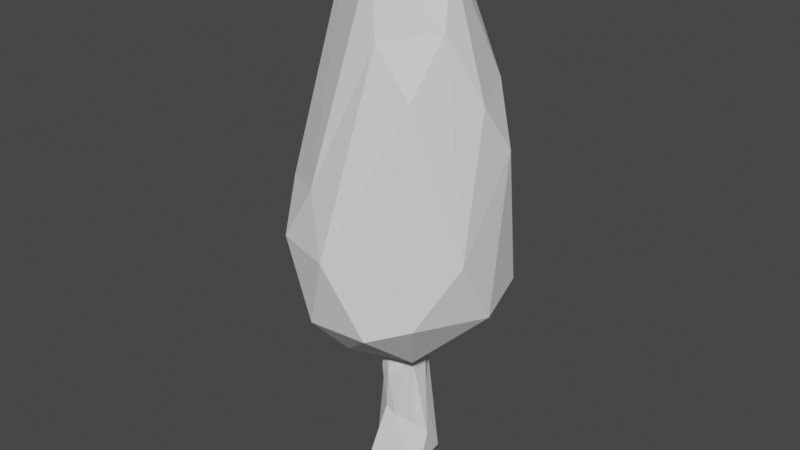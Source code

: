 # Source: drzewko.blend  (saved by Blender 3.5.10; exported with 4.5.12 LTS)
import bpy
from mathutils import Matrix  # noqa: F401  (used for matrix-valued properties, if any)

bpy.ops.wm.read_factory_settings(use_empty=True)
scene = bpy.context.scene
scene.name = 'Scene'

# ---- collections
col_collection = bpy.data.collections.new('Collection'); scene.collection.children.link(col_collection)

# ---- world
world_world = bpy.data.worlds.new('World'); scene.world = world_world
world_world.use_nodes = True; world_world.node_tree.nodes.clear()
_N = world_world.node_tree.nodes; _L = world_world.node_tree.links
n0 = _N.new('ShaderNodeOutputWorld'); n0.name = 'World Output'; n0.location = (300, 300)
n1 = _N.new('ShaderNodeBackground'); n1.name = 'Background'; n1.location = (10, 300)
n1.inputs[0].default_value = (0.05088, 0.05088, 0.05088, 1.0)
_L.new(n1.outputs[0], n0.inputs[0])
n0.is_active_output = True
world_world.color = (0.05088, 0.05088, 0.05088)
world_world.use_sun_shadow = False
world_world.sun_shadow_jitter_overblur = 0.0

# ---- meshes
me_icosphere = bpy.data.meshes.new('Icosphere')
me_icosphere.from_pydata([(0.0, 0.0, -1.434), (1.023, -0.9469, -0.3571), (-0.3964, -1.22, -0.6415), (-1.283, 0.0, -0.6415), (-0.3548, 1.389, -0.5238), (1.202, 0.8899, -0.341), (0.376, -0.8419, 3.07), (-1.038, -0.7541, 1.064), (-1.038, 0.7541, 1.064), (0.3317, 0.8568, 2.563), (1.283, 0.0, 2.288), (0.0, 0.0, 4.24), (-0.233, -0.7172, -1.22), (0.6101, -0.4432, -1.22), (0.5038, -1.246, -0.5608), (1.392, 0.09741, -0.4884), (0.6101, 0.4432, -1.22), (-0.7541, 0.0, -1.22), (-0.9871, -0.7172, -0.7541), (-0.233, 0.7172, -1.22), (-0.9871, 0.7172, -0.7541), (0.6792, 1.402, -0.3164), (1.364, -0.4432, 0.4222), (1.364, 0.4432, 1.646), (0.0, -1.434, 0.4222), (0.8226, -0.7821, 2.429), (-1.364, -0.4432, 0.4222), (-0.8431, -1.16, 0.4222), (-0.8431, 1.16, 0.4222), (-1.364, 0.4432, 0.4222), (0.8431, 1.16, 0.4222), (0.3086, 1.486, 0.6623), (0.9666, -0.3389, 3.183), (-0.377, -1.16, 1.176), (-1.049, 0.3937, 1.876), (-0.4353, 0.7394, 2.708), (0.9871, 0.7172, 2.4), (0.233, -0.7172, 4.026), (0.7541, 0.0, 4.026), (-0.5306, -0.2304, 4.025), (-0.6101, 0.4432, 4.026), (0.233, 0.7172, 4.026)], [], [(0, 13, 12), (1, 13, 15), (0, 12, 17), (0, 17, 19), (0, 19, 16), (1, 15, 22), (2, 14, 24), (3, 18, 26), (4, 20, 28), (5, 21, 30), (1, 22, 25), (2, 24, 27), (3, 26, 29), (4, 28, 31), (5, 30, 23), (6, 32, 37), (7, 33, 39), (8, 34, 40), (9, 35, 41), (10, 36, 38), (38, 41, 11), (38, 36, 41), (36, 9, 41), (41, 40, 11), (41, 35, 40), (35, 8, 40), (40, 39, 11), (40, 34, 39), (34, 7, 39), (39, 37, 11), (39, 33, 37), (33, 6, 37), (37, 38, 11), (37, 32, 38), (32, 10, 38), (23, 36, 10), (23, 30, 36), (30, 9, 36), (31, 35, 9), (31, 28, 35), (28, 8, 35), (29, 34, 8), (29, 26, 34), (26, 7, 34), (27, 33, 7), (27, 24, 33), (24, 6, 33), (25, 32, 6), (25, 22, 32), (22, 10, 32), (30, 31, 9), (30, 21, 31), (21, 4, 31), (28, 29, 8), (28, 20, 29), (20, 3, 29), (26, 27, 7), (26, 18, 27), (18, 2, 27), (24, 25, 6), (24, 14, 25), (14, 1, 25), (22, 23, 10), (22, 15, 23), (15, 5, 23), (16, 21, 5), (16, 19, 21), (19, 4, 21), (19, 20, 4), (19, 17, 20), (17, 3, 20), (17, 18, 3), (17, 12, 18), (12, 2, 18), (15, 16, 5), (15, 13, 16), (13, 0, 16), (12, 14, 2), (12, 13, 14), (13, 1, 14)])
_uv = me_icosphere.uv_layers.new(name='UVMap')
_uv.uv.foreach_set('vector', [0.1818, 0.0, 0.2273, 0.07873, 0.1364, 0.07873, 0.2727, 0.1575, 0.3182, 0.07873, 0.3636, 0.1575, 0.9091, 0.0, 0.9545, 0.07873, 0.8636, 0.07873, 0.7273, 0.0, 0.7727, 0.07873, 0.6818, 0.07873, 0.5455, 0.0, 0.5909, 0.07873, 0.5, 0.07873, 0.2727, 0.1575, 0.3636, 0.1575, 0.3182, 0.2362, 0.09091, 0.1575, 0.1818, 0.1575, 0.1364, 0.2362, 0.8182, 0.1575, 0.9091, 0.1575, 0.8636, 0.2362, 0.6364, 0.1575, 0.7273, 0.1575, 0.6818, 0.2362, 0.4545, 0.1575, 0.5455, 0.1575, 0.5, 0.2362, 0.2727, 0.1575, 0.3182, 0.2362, 0.2273, 0.2362, 0.09091, 0.1575, 0.1364, 0.2362, 0.04546, 0.2362, 0.8182, 0.1575, 0.8636, 0.2362, 0.7727, 0.2362, 0.6364, 0.1575, 0.6818, 0.2362, 0.5909, 0.2362, 0.4545, 0.1575, 0.5, 0.2362, 0.4091, 0.2362, 0.1818, 0.3149, 0.2727, 0.3149, 0.2273, 0.3937, 0.0, 0.3149, 0.09091, 0.3149, 0.04546, 0.3937, 0.7273, 0.3149, 0.8182, 0.3149, 0.7727, 0.3937, 0.5455, 0.3149, 0.6364, 0.3149, 0.5909, 0.3937, 0.3636, 0.3149, 0.4545, 0.3149, 0.4091, 0.3937, 0.4091, 0.3937, 0.5, 0.3937, 0.4545, 0.4724, 0.4091, 0.3937, 0.4545, 0.3149, 0.5, 0.3937, 0.4545, 0.3149, 0.5455, 0.3149, 0.5, 0.3937, 0.5909, 0.3937, 0.6818, 0.3937, 0.6364, 0.4724, 0.5909, 0.3937, 0.6364, 0.3149, 0.6818, 0.3937, 0.6364, 0.3149, 0.7273, 0.3149, 0.6818, 0.3937, 0.7727, 0.3937, 0.8636, 0.3937, 0.8182, 0.4724, 0.7727, 0.3937, 0.8182, 0.3149, 0.8636, 0.3937, 0.8182, 0.3149, 0.9091, 0.3149, 0.8636, 0.3937, 0.04546, 0.3937, 0.1364, 0.3937, 0.09091, 0.4724, 0.04546, 0.3937, 0.09091, 0.3149, 0.1364, 0.3937, 0.09091, 0.3149, 0.1818, 0.3149, 0.1364, 0.3937, 0.2273, 0.3937, 0.3182, 0.3937, 0.2727, 0.4724, 0.2273, 0.3937, 0.2727, 0.3149, 0.3182, 0.3937, 0.2727, 0.3149, 0.3636, 0.3149, 0.3182, 0.3937, 0.4091, 0.2362, 0.4545, 0.3149, 0.3636, 0.3149, 0.4091, 0.2362, 0.5, 0.2362, 0.4545, 0.3149, 0.5, 0.2362, 0.5455, 0.3149, 0.4545, 0.3149, 0.5909, 0.2362, 0.6364, 0.3149, 0.5455, 0.3149, 0.5909, 0.2362, 0.6818, 0.2362, 0.6364, 0.3149, 0.6818, 0.2362, 0.7273, 0.3149, 0.6364, 0.3149, 0.7727, 0.2362, 0.8182, 0.3149, 0.7273, 0.3149, 0.7727, 0.2362, 0.8636, 0.2362, 0.8182, 0.3149, 0.8636, 0.2362, 0.9091, 0.3149, 0.8182, 0.3149, 0.04546, 0.2362, 0.09091, 0.3149, 0.0, 0.3149, 0.04546, 0.2362, 0.1364, 0.2362, 0.09091, 0.3149, 0.1364, 0.2362, 0.1818, 0.3149, 0.09091, 0.3149, 0.2273, 0.2362, 0.2727, 0.3149, 0.1818, 0.3149, 0.2273, 0.2362, 0.3182, 0.2362, 0.2727, 0.3149, 0.3182, 0.2362, 0.3636, 0.3149, 0.2727, 0.3149, 0.5, 0.2362, 0.5909, 0.2362, 0.5455, 0.3149, 0.5, 0.2362, 0.5455, 0.1575, 0.5909, 0.2362, 0.5455, 0.1575, 0.6364, 0.1575, 0.5909, 0.2362, 0.6818, 0.2362, 0.7727, 0.2362, 0.7273, 0.3149, 0.6818, 0.2362, 0.7273, 0.1575, 0.7727, 0.2362, 0.7273, 0.1575, 0.8182, 0.1575, 0.7727, 0.2362, 0.8636, 0.2362, 0.9545, 0.2362, 0.9091, 0.3149, 0.8636, 0.2362, 0.9091, 0.1575, 0.9545, 0.2362, 0.9091, 0.1575, 1.0, 0.1575, 0.9545, 0.2362, 0.1364, 0.2362, 0.2273, 0.2362, 0.1818, 0.3149, 0.1364, 0.2362, 0.1818, 0.1575, 0.2273, 0.2362, 0.1818, 0.1575, 0.2727, 0.1575, 0.2273, 0.2362, 0.3182, 0.2362, 0.4091, 0.2362, 0.3636, 0.3149, 0.3182, 0.2362, 0.3636, 0.1575, 0.4091, 0.2362, 0.3636, 0.1575, 0.4545, 0.1575, 0.4091, 0.2362, 0.5, 0.07873, 0.5455, 0.1575, 0.4545, 0.1575, 0.5, 0.07873, 0.5909, 0.07873, 0.5455, 0.1575, 0.5909, 0.07873, 0.6364, 0.1575, 0.5455, 0.1575, 0.6818, 0.07873, 0.7273, 0.1575, 0.6364, 0.1575, 0.6818, 0.07873, 0.7727, 0.07873, 0.7273, 0.1575, 0.7727, 0.07873, 0.8182, 0.1575, 0.7273, 0.1575, 0.8636, 0.07873, 0.9091, 0.1575, 0.8182, 0.1575, 0.8636, 0.07873, 0.9545, 0.07873, 0.9091, 0.1575, 0.9545, 0.07873, 1.0, 0.1575, 0.9091, 0.1575, 0.3636, 0.1575, 0.4091, 0.07873, 0.4545, 0.1575, 0.3636, 0.1575, 0.3182, 0.07873, 0.4091, 0.07873, 0.3182, 0.07873, 0.3636, 0.0, 0.4091, 0.07873, 0.1364, 0.07873, 0.1818, 0.1575, 0.09091, 0.1575, 0.1364, 0.07873, 0.2273, 0.07873, 0.1818, 0.1575, 0.2273, 0.07873, 0.2727, 0.1575, 0.1818, 0.1575])
me_icosphere.update()
me_icosphere_001 = bpy.data.meshes.new('Icosphere.001')
me_icosphere_001.from_pydata([(-1.445, 0.599, 0.2055), (-1.146, 0.4686, 0.7139), (-1.519, 0.2882, 0.9603), (-1.963, 0.6236, 0.1007), (-1.519, 0.9099, 0.9603), (-1.252, 0.7912, 0.9603), (-1.371, 0.2882, 2.182), (-1.639, 0.4069, 2.182), (-1.639, 0.7912, 2.182), (-1.371, 0.9099, 2.182), (-1.206, 0.599, 2.182), (-1.445, 0.599, 2.937), (-1.674, 0.09865, 0.1249), (-1.061, 0.3443, -0.2482), (-1.375, 0.3034, 0.8531), (-1.016, 0.5521, 0.559), (-1.254, 0.5721, -0.1651), (-1.914, 0.5481, 0.004568), (-1.629, 0.4163, 0.8531), (-1.52, 0.8989, -0.1771), (-1.771, 0.9135, -0.1138), (-1.344, 1.226, -0.1887), (-1.191, 0.4861, 1.571), (-1.191, 0.712, 1.571), (-1.445, 0.2336, 1.571), (-1.288, 0.3034, 1.571), (-1.699, 0.4861, 1.571), (-1.602, 0.3034, 1.571), (-1.602, 0.8947, 1.571), (-1.699, 0.712, 1.571), (-1.288, 0.8947, 1.571), (-1.445, 0.9645, 1.571), (-1.261, 0.4163, 2.289), (-1.516, 0.3034, 2.289), (-1.673, 0.599, 2.289), (-1.516, 0.8947, 2.289), (-1.261, 0.7818, 2.289), (-1.402, 0.4163, 2.733), (-1.305, 0.599, 2.733), (-1.559, 0.4861, 2.733), (-1.559, 0.712, 2.733), (-1.402, 0.7818, 2.733)], [], [(0, 13, 12), (1, 13, 15), (0, 12, 17), (0, 17, 19), (0, 19, 16), (1, 15, 22), (2, 14, 24), (3, 18, 26), (4, 20, 28), (5, 21, 30), (1, 22, 25), (2, 24, 27), (3, 26, 29), (4, 28, 31), (5, 30, 23), (6, 32, 37), (7, 33, 39), (8, 34, 40), (9, 35, 41), (10, 36, 38), (38, 41, 11), (38, 36, 41), (36, 9, 41), (41, 40, 11), (41, 35, 40), (35, 8, 40), (40, 39, 11), (40, 34, 39), (34, 7, 39), (39, 37, 11), (39, 33, 37), (33, 6, 37), (37, 38, 11), (37, 32, 38), (32, 10, 38), (23, 36, 10), (23, 30, 36), (30, 9, 36), (31, 35, 9), (31, 28, 35), (28, 8, 35), (29, 34, 8), (29, 26, 34), (26, 7, 34), (27, 33, 7), (27, 24, 33), (24, 6, 33), (25, 32, 6), (25, 22, 32), (22, 10, 32), (30, 31, 9), (30, 21, 31), (21, 4, 31), (28, 29, 8), (28, 20, 29), (20, 3, 29), (26, 27, 7), (26, 18, 27), (18, 2, 27), (24, 25, 6), (24, 14, 25), (14, 1, 25), (22, 23, 10), (22, 15, 23), (15, 5, 23), (16, 21, 5), (16, 19, 21), (19, 4, 21), (19, 20, 4), (19, 17, 20), (17, 3, 20), (17, 18, 3), (17, 12, 18), (12, 2, 18), (15, 16, 5), (15, 13, 16), (13, 0, 16), (12, 14, 2), (12, 13, 14), (13, 1, 14)])
_uv = me_icosphere_001.uv_layers.new(name='UVMap')
_uv.uv.foreach_set('vector', [0.1818, 0.0, 0.2273, 0.07873, 0.1364, 0.07873, 0.2727, 0.1575, 0.3182, 0.07873, 0.3636, 0.1575, 0.9091, 0.0, 0.9545, 0.07873, 0.8636, 0.07873, 0.7273, 0.0, 0.7727, 0.07873, 0.6818, 0.07873, 0.5455, 0.0, 0.5909, 0.07873, 0.5, 0.07873, 0.2727, 0.1575, 0.3636, 0.1575, 0.3182, 0.2362, 0.09091, 0.1575, 0.1818, 0.1575, 0.1364, 0.2362, 0.8182, 0.1575, 0.9091, 0.1575, 0.8636, 0.2362, 0.6364, 0.1575, 0.7273, 0.1575, 0.6818, 0.2362, 0.4545, 0.1575, 0.5455, 0.1575, 0.5, 0.2362, 0.2727, 0.1575, 0.3182, 0.2362, 0.2273, 0.2362, 0.09091, 0.1575, 0.1364, 0.2362, 0.04546, 0.2362, 0.8182, 0.1575, 0.8636, 0.2362, 0.7727, 0.2362, 0.6364, 0.1575, 0.6818, 0.2362, 0.5909, 0.2362, 0.4545, 0.1575, 0.5, 0.2362, 0.4091, 0.2362, 0.1818, 0.3149, 0.2727, 0.3149, 0.2273, 0.3937, 0.0, 0.3149, 0.09091, 0.3149, 0.04546, 0.3937, 0.7273, 0.3149, 0.8182, 0.3149, 0.7727, 0.3937, 0.5455, 0.3149, 0.6364, 0.3149, 0.5909, 0.3937, 0.3636, 0.3149, 0.4545, 0.3149, 0.4091, 0.3937, 0.4091, 0.3937, 0.5, 0.3937, 0.4545, 0.4724, 0.4091, 0.3937, 0.4545, 0.3149, 0.5, 0.3937, 0.4545, 0.3149, 0.5455, 0.3149, 0.5, 0.3937, 0.5909, 0.3937, 0.6818, 0.3937, 0.6364, 0.4724, 0.5909, 0.3937, 0.6364, 0.3149, 0.6818, 0.3937, 0.6364, 0.3149, 0.7273, 0.3149, 0.6818, 0.3937, 0.7727, 0.3937, 0.8636, 0.3937, 0.8182, 0.4724, 0.7727, 0.3937, 0.8182, 0.3149, 0.8636, 0.3937, 0.8182, 0.3149, 0.9091, 0.3149, 0.8636, 0.3937, 0.04546, 0.3937, 0.1364, 0.3937, 0.09091, 0.4724, 0.04546, 0.3937, 0.09091, 0.3149, 0.1364, 0.3937, 0.09091, 0.3149, 0.1818, 0.3149, 0.1364, 0.3937, 0.2273, 0.3937, 0.3182, 0.3937, 0.2727, 0.4724, 0.2273, 0.3937, 0.2727, 0.3149, 0.3182, 0.3937, 0.2727, 0.3149, 0.3636, 0.3149, 0.3182, 0.3937, 0.4091, 0.2362, 0.4545, 0.3149, 0.3636, 0.3149, 0.4091, 0.2362, 0.5, 0.2362, 0.4545, 0.3149, 0.5, 0.2362, 0.5455, 0.3149, 0.4545, 0.3149, 0.5909, 0.2362, 0.6364, 0.3149, 0.5455, 0.3149, 0.5909, 0.2362, 0.6818, 0.2362, 0.6364, 0.3149, 0.6818, 0.2362, 0.7273, 0.3149, 0.6364, 0.3149, 0.7727, 0.2362, 0.8182, 0.3149, 0.7273, 0.3149, 0.7727, 0.2362, 0.8636, 0.2362, 0.8182, 0.3149, 0.8636, 0.2362, 0.9091, 0.3149, 0.8182, 0.3149, 0.04546, 0.2362, 0.09091, 0.3149, 0.0, 0.3149, 0.04546, 0.2362, 0.1364, 0.2362, 0.09091, 0.3149, 0.1364, 0.2362, 0.1818, 0.3149, 0.09091, 0.3149, 0.2273, 0.2362, 0.2727, 0.3149, 0.1818, 0.3149, 0.2273, 0.2362, 0.3182, 0.2362, 0.2727, 0.3149, 0.3182, 0.2362, 0.3636, 0.3149, 0.2727, 0.3149, 0.5, 0.2362, 0.5909, 0.2362, 0.5455, 0.3149, 0.5, 0.2362, 0.5455, 0.1575, 0.5909, 0.2362, 0.5455, 0.1575, 0.6364, 0.1575, 0.5909, 0.2362, 0.6818, 0.2362, 0.7727, 0.2362, 0.7273, 0.3149, 0.6818, 0.2362, 0.7273, 0.1575, 0.7727, 0.2362, 0.7273, 0.1575, 0.8182, 0.1575, 0.7727, 0.2362, 0.8636, 0.2362, 0.9545, 0.2362, 0.9091, 0.3149, 0.8636, 0.2362, 0.9091, 0.1575, 0.9545, 0.2362, 0.9091, 0.1575, 1.0, 0.1575, 0.9545, 0.2362, 0.1364, 0.2362, 0.2273, 0.2362, 0.1818, 0.3149, 0.1364, 0.2362, 0.1818, 0.1575, 0.2273, 0.2362, 0.1818, 0.1575, 0.2727, 0.1575, 0.2273, 0.2362, 0.3182, 0.2362, 0.4091, 0.2362, 0.3636, 0.3149, 0.3182, 0.2362, 0.3636, 0.1575, 0.4091, 0.2362, 0.3636, 0.1575, 0.4545, 0.1575, 0.4091, 0.2362, 0.5, 0.07873, 0.5455, 0.1575, 0.4545, 0.1575, 0.5, 0.07873, 0.5909, 0.07873, 0.5455, 0.1575, 0.5909, 0.07873, 0.6364, 0.1575, 0.5455, 0.1575, 0.6818, 0.07873, 0.7273, 0.1575, 0.6364, 0.1575, 0.6818, 0.07873, 0.7727, 0.07873, 0.7273, 0.1575, 0.7727, 0.07873, 0.8182, 0.1575, 0.7273, 0.1575, 0.8636, 0.07873, 0.9091, 0.1575, 0.8182, 0.1575, 0.8636, 0.07873, 0.9545, 0.07873, 0.9091, 0.1575, 0.9545, 0.07873, 1.0, 0.1575, 0.9091, 0.1575, 0.3636, 0.1575, 0.4091, 0.07873, 0.4545, 0.1575, 0.3636, 0.1575, 0.3182, 0.07873, 0.4091, 0.07873, 0.3182, 0.07873, 0.3636, 0.0, 0.4091, 0.07873, 0.1364, 0.07873, 0.1818, 0.1575, 0.09091, 0.1575, 0.1364, 0.07873, 0.2273, 0.07873, 0.1818, 0.1575, 0.2273, 0.07873, 0.2727, 0.1575, 0.1818, 0.1575])
me_icosphere_001.update()

# ---- objects
ob_icosphere = bpy.data.objects.new('Icosphere', me_icosphere)
ob_icosphere_001 = bpy.data.objects.new('Icosphere.001', me_icosphere_001)

# ---- transforms, parenting, visibility, modifiers, constraints
ob_icosphere.location = (-1.524, 0.5351, 3.233)
ob_icosphere_001.location = (0.0, 0.0, 0.0)

# ---- collection membership
col_collection.objects.link(ob_icosphere)
col_collection.objects.link(ob_icosphere_001)

# ---- scene / render settings (as saved in the file)
scene.frame_start = 1; scene.frame_end = 250; scene.frame_set(1)
scene.render.engine = 'BLENDER_EEVEE_NEXT'
scene.cycles.sampling_pattern = 'TABULATED_SOBOL'
scene.view_settings.view_transform = 'Filmic'
bpy.context.view_layer.update()

# ---- added for rendering (the .blend has no active camera and no usable light): camera, sun
cam_auto = bpy.data.cameras.new('AutoCamera')
cam_auto.lens = 50.0
cam_auto.sensor_width = 36.0
cam_auto.clip_end = 1000.0
ob_auto_camera = bpy.data.objects.new('AutoCamera', cam_auto)
scene.collection.objects.link(ob_auto_camera)
ob_auto_camera.location = (6.54252, -9.10179, 10.054)
ob_auto_camera.rotation_euler = (1.09748, -7.21219e-08, 0.694738)
scene.camera = ob_auto_camera
light_auto_sun = bpy.data.lights.new('AutoSun', 'SUN')
light_auto_sun.energy = 3.0
light_auto_sun.angle = 0.0523599
ob_auto_sun = bpy.data.objects.new('AutoSun', light_auto_sun)
scene.collection.objects.link(ob_auto_sun)
ob_auto_sun.rotation_euler = (0.872665, 0.174533, 0.523599)
bpy.context.view_layer.update()

